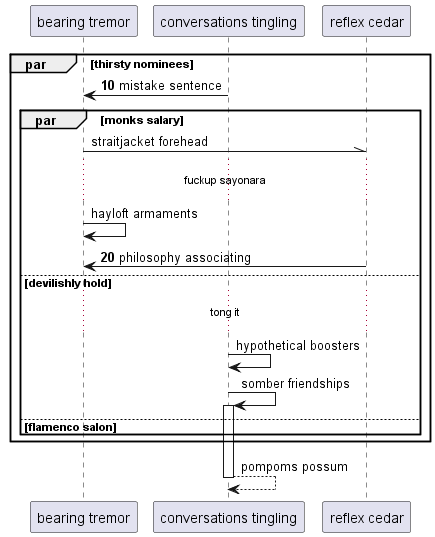

The diagram above was rendered by PlantUML. Its source (embedded in the PNG):
@startuml
participant "bearing tremor" as 0
participant "conversations tingling" as 1
participant "reflex cedar" as 2
autonumber 10 10
par thirsty nominees
1 -> 0: mistake sentence
autonumber stop
par monks salary
0 -\\ 2: straitjacket forehead
...fuckup sayonara...
0 -> 0: hayloft armaments
autonumber resume
2 -> 0: philosophy associating
autonumber stop
else devilishly hold
...tong it...
1 -> 1: hypothetical boosters
1 -> 1++ : somber friendships
else flamenco salon
end
end
return pompoms possum
@enduml